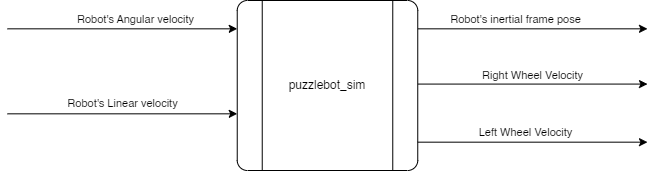

The diagram above was exported from draw.io. Its source (the exported page's mxGraphModel, read from the mxfile embedded in the PNG):
<mxGraphModel dx="1434" dy="844" grid="1" gridSize="10" guides="1" tooltips="1" connect="1" arrows="1" fold="1" page="1" pageScale="1" pageWidth="850" pageHeight="1100" math="0" shadow="0">
  <root>
    <mxCell id="0" />
    <mxCell id="1" parent="0" />
    <mxCell id="byUGp7pT_7nYpBPtIp5z-10" value="" style="group" vertex="1" connectable="0" parent="1">
      <mxGeometry x="105" y="465" width="640" height="170" as="geometry" />
    </mxCell>
    <mxCell id="byUGp7pT_7nYpBPtIp5z-1" value="" style="endArrow=classic;html=1;rounded=0;exitX=1;exitY=0.25;exitDx=0;exitDy=0;" edge="1" parent="byUGp7pT_7nYpBPtIp5z-10">
      <mxGeometry width="50" height="50" relative="1" as="geometry">
        <mxPoint x="410.2564102564102" y="28.333333333333332" as="sourcePoint" />
        <mxPoint x="640" y="28.333333333333332" as="targetPoint" />
      </mxGeometry>
    </mxCell>
    <mxCell id="byUGp7pT_7nYpBPtIp5z-2" value="Robot's inertial frame pose" style="edgeLabel;html=1;align=center;verticalAlign=middle;resizable=0;points=[];" vertex="1" connectable="0" parent="byUGp7pT_7nYpBPtIp5z-1">
      <mxGeometry x="-0.4" relative="1" as="geometry">
        <mxPoint x="28" y="-10" as="offset" />
      </mxGeometry>
    </mxCell>
    <mxCell id="byUGp7pT_7nYpBPtIp5z-3" value="Right Wheel Velocity" style="endArrow=classic;html=1;rounded=0;exitX=1;exitY=0.25;exitDx=0;exitDy=0;" edge="1" parent="byUGp7pT_7nYpBPtIp5z-10">
      <mxGeometry y="10" width="50" height="50" relative="1" as="geometry">
        <mxPoint x="410.2564102564102" y="83.58333333333333" as="sourcePoint" />
        <mxPoint x="640" y="83.58333333333333" as="targetPoint" />
        <mxPoint y="1" as="offset" />
      </mxGeometry>
    </mxCell>
    <mxCell id="byUGp7pT_7nYpBPtIp5z-4" value="puzzlebot_sim" style="verticalLabelPosition=middle;verticalAlign=middle;html=1;shape=process;whiteSpace=wrap;rounded=1;size=0.14;arcSize=6;labelPosition=center;align=center;" vertex="1" parent="byUGp7pT_7nYpBPtIp5z-10">
      <mxGeometry x="229.74358974358972" width="180.5128205128205" height="170" as="geometry" />
    </mxCell>
    <mxCell id="byUGp7pT_7nYpBPtIp5z-5" value="" style="endArrow=classic;html=1;rounded=0;exitX=1;exitY=0.25;exitDx=0;exitDy=0;" edge="1" parent="byUGp7pT_7nYpBPtIp5z-10">
      <mxGeometry width="50" height="50" relative="1" as="geometry">
        <mxPoint y="28.333333333333332" as="sourcePoint" />
        <mxPoint x="229.74358974358972" y="28.333333333333332" as="targetPoint" />
      </mxGeometry>
    </mxCell>
    <mxCell id="byUGp7pT_7nYpBPtIp5z-6" value="Robot's Angular velocity" style="edgeLabel;html=1;align=center;verticalAlign=middle;resizable=0;points=[];" vertex="1" connectable="0" parent="byUGp7pT_7nYpBPtIp5z-5">
      <mxGeometry x="0.2714" relative="1" as="geometry">
        <mxPoint x="-19" y="-10" as="offset" />
      </mxGeometry>
    </mxCell>
    <mxCell id="byUGp7pT_7nYpBPtIp5z-7" value="Robot's Linear velocity" style="endArrow=classic;html=1;rounded=0;exitX=1;exitY=0.25;exitDx=0;exitDy=0;" edge="1" parent="byUGp7pT_7nYpBPtIp5z-10">
      <mxGeometry y="10" width="50" height="50" relative="1" as="geometry">
        <mxPoint y="113.33333333333333" as="sourcePoint" />
        <mxPoint x="229.74358974358972" y="113.33333333333333" as="targetPoint" />
        <mxPoint as="offset" />
      </mxGeometry>
    </mxCell>
    <mxCell id="byUGp7pT_7nYpBPtIp5z-8" value="" style="endArrow=classic;html=1;rounded=0;exitX=1;exitY=0.25;exitDx=0;exitDy=0;" edge="1" parent="byUGp7pT_7nYpBPtIp5z-10">
      <mxGeometry width="50" height="50" relative="1" as="geometry">
        <mxPoint x="410.2564102564102" y="141.66666666666666" as="sourcePoint" />
        <mxPoint x="640" y="141.66666666666666" as="targetPoint" />
      </mxGeometry>
    </mxCell>
    <mxCell id="byUGp7pT_7nYpBPtIp5z-9" value="Left Wheel Velocity" style="edgeLabel;html=1;align=center;verticalAlign=middle;resizable=0;points=[];" vertex="1" connectable="0" parent="byUGp7pT_7nYpBPtIp5z-8">
      <mxGeometry x="-0.1714" y="-1" relative="1" as="geometry">
        <mxPoint x="12" y="-11" as="offset" />
      </mxGeometry>
    </mxCell>
  </root>
</mxGraphModel>